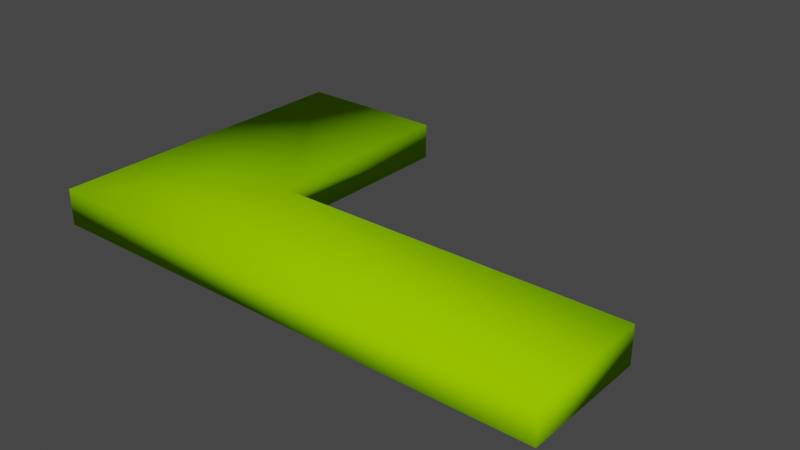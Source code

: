 # Source: PerennaMassa.blend  (saved by Blender 4.0.36; exported with 4.5.12 LTS)
import bpy
from mathutils import Matrix  # noqa: F401  (used for matrix-valued properties, if any)

bpy.ops.wm.read_factory_settings(use_empty=True)
scene = bpy.context.scene
scene.name = 'Scene'

# ---- collections
col_collection = bpy.data.collections.new('Collection'); scene.collection.children.link(col_collection)

# ---- materials (node trees are filled in below, after node groups)
mat_canopy = bpy.data.materials.new('Canopy')
mat_canopy.use_transparent_shadow = False
mat_canopy.diffuse_color = (0.2941, 0.6863, 0.0, 1.0)
mat_canopy.roughness = 1.0

# ---- material node trees
mat_canopy.use_nodes = True; mat_canopy.node_tree.nodes.clear()
_N = mat_canopy.node_tree.nodes; _L = mat_canopy.node_tree.links
n0 = _N.new('ShaderNodeBsdfPrincipled'); n0.name = 'Principled BSDF'; n0.location = (0, 300)
n0.inputs[0].default_value = (0.2941, 0.6863, 0.0, 1.0)
n0.inputs[2].default_value = 1.0
n0.inputs[3].default_value = 1.45
n0.inputs[13].default_value = 0.0
n1 = _N.new('ShaderNodeOutputMaterial'); n1.name = 'Material Output'; n1.location = (280, 300)
_L.new(n0.outputs[0], n1.inputs[0])
n1.is_active_output = True

# ---- world
world_world = bpy.data.worlds.new('World'); scene.world = world_world
world_world.use_nodes = True; world_world.node_tree.nodes.clear()
_N = world_world.node_tree.nodes; _L = world_world.node_tree.links
n0 = _N.new('ShaderNodeOutputWorld'); n0.name = 'World Output'; n0.location = (300, 300)
n1 = _N.new('ShaderNodeBackground'); n1.name = 'Background'; n1.location = (10, 300)
n1.inputs[0].default_value = (0.05088, 0.05088, 0.05088, 1.0)
_L.new(n1.outputs[0], n0.inputs[0])
n0.is_active_output = True
world_world.color = (0.05088, 0.05088, 0.05088)
world_world.use_sun_shadow = False
world_world.sun_shadow_jitter_overblur = 0.0

# ---- meshes
me_perennamassa = bpy.data.meshes.new('PerennaMassa')
me_perennamassa.from_pydata([(-7.0, 2.47, 1.11), (-7.0, 6.47, 1.11), (-7.0, 2.47, 0.4), (-7.0, 6.47, 0.4), (-10.0, 6.47, 0.4), (-10.0, 6.47, 1.11), (1.865e-07, 2.47, 0.4), (1.865e-07, 2.47, 1.11), (0.0, 0.0, 0.4), (-10.0, 7.55e-07, 0.4), (0.0, 0.0, 1.11), (-10.0, 7.55e-07, 1.11)], [], [(3, 1, 0), (3, 0, 2), (1, 3, 4), (1, 4, 5), (7, 6, 2), (7, 2, 0), (2, 6, 8), (2, 4, 3), (9, 4, 2), (9, 2, 8), (6, 10, 8), (6, 7, 10), (5, 4, 9), (5, 9, 11), (8, 11, 9), (8, 10, 11), (0, 10, 7), (11, 10, 0), (5, 0, 1), (5, 11, 0)])
me_perennamassa.polygons.foreach_set('use_smooth', [True] * 20)
me_perennamassa.materials.append(mat_canopy)
me_perennamassa.update()

# ---- objects
ob_perennamassa = bpy.data.objects.new('PerennaMassa', me_perennamassa)

# ---- transforms, parenting, visibility, modifiers, constraints
ob_perennamassa.location = (0.0, 0.0, 0.0)

# ---- collection membership
col_collection.objects.link(ob_perennamassa)

# ---- scene / render settings (as saved in the file)
scene.frame_start = 1; scene.frame_end = 250; scene.frame_set(1)
scene.render.engine = 'BLENDER_EEVEE_NEXT'
scene.render.image_settings.color_mode = 'RGB'
scene.cycles.sampling_pattern = 'TABULATED_SOBOL'
scene.view_settings.view_transform = 'Filmic'
bpy.context.view_layer.update()

# ---- added for rendering (the .blend has no active camera and no usable light): camera, sun
cam_auto = bpy.data.cameras.new('AutoCamera')
cam_auto.lens = 50.0
cam_auto.sensor_width = 36.0
cam_auto.clip_end = 1000.0
ob_auto_camera = bpy.data.objects.new('AutoCamera', cam_auto)
scene.collection.objects.link(ob_auto_camera)
ob_auto_camera.location = (6.03948, -10.0124, 9.58659)
ob_auto_camera.rotation_euler = (1.09748, -7.21219e-08, 0.694738)
scene.camera = ob_auto_camera
light_auto_sun = bpy.data.lights.new('AutoSun', 'SUN')
light_auto_sun.energy = 3.0
light_auto_sun.angle = 0.0523599
ob_auto_sun = bpy.data.objects.new('AutoSun', light_auto_sun)
scene.collection.objects.link(ob_auto_sun)
ob_auto_sun.rotation_euler = (0.872665, 0.174533, 0.523599)
bpy.context.view_layer.update()
